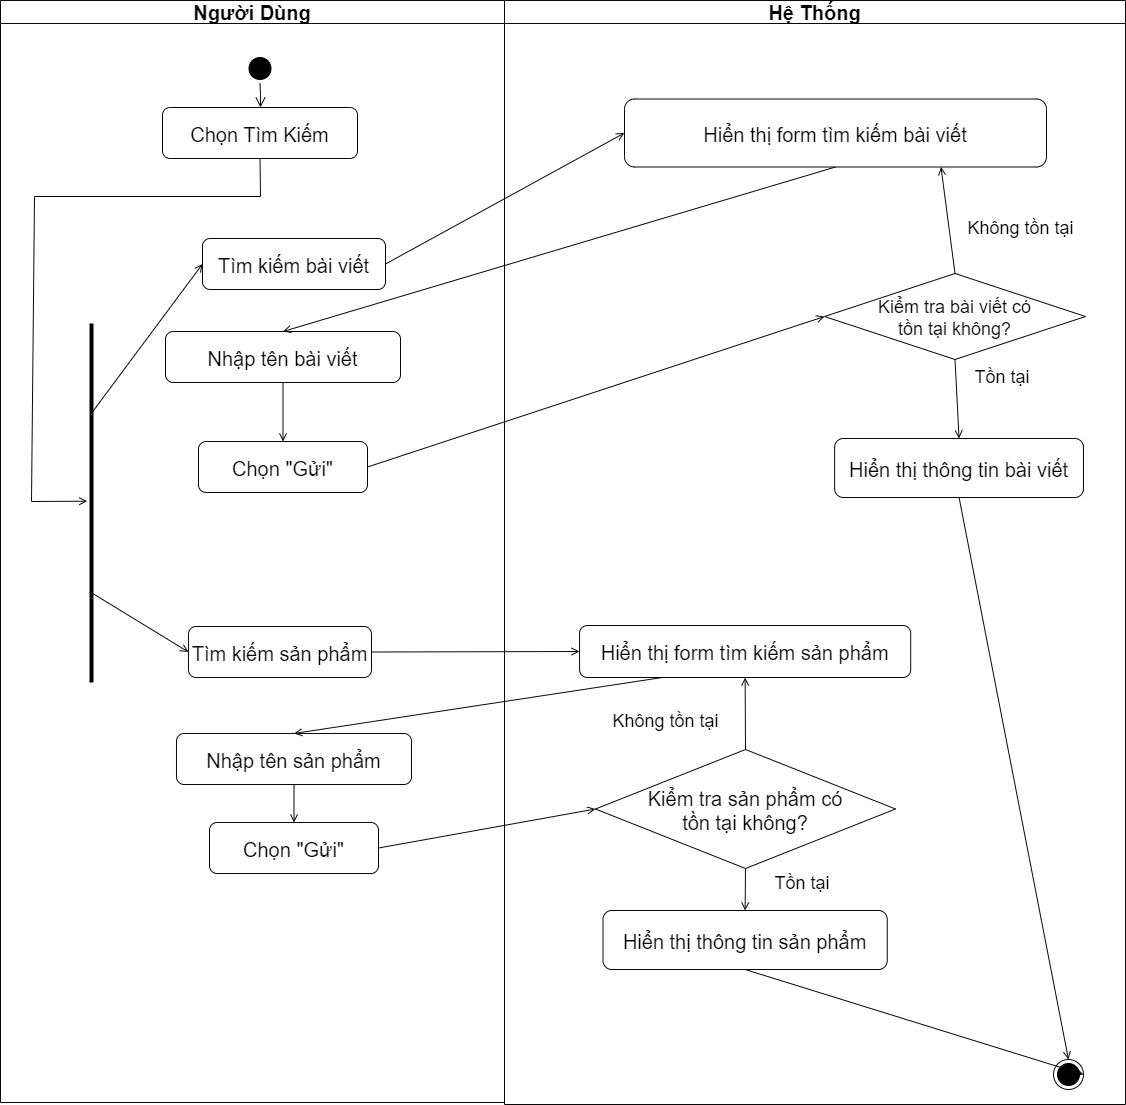

The diagram above was exported from draw.io. Its source (the exported page's mxGraphModel, read from the mxfile embedded in the PNG):
<mxGraphModel dx="2164" dy="1031" grid="0" gridSize="10" guides="1" tooltips="1" connect="1" arrows="1" fold="1" page="0" pageScale="1" pageWidth="1654" pageHeight="1169" math="0" shadow="0">
  <root>
    <mxCell id="0" />
    <mxCell id="1" parent="0" />
    <mxCell id="jMN6C6YXh4Vvcb6Tuvpx-1" value="Người Dùng" style="swimlane;whiteSpace=wrap;strokeColor=#080808;fontSize=20;" vertex="1" parent="1">
      <mxGeometry x="-64" y="27" width="504" height="1102" as="geometry" />
    </mxCell>
    <mxCell id="jMN6C6YXh4Vvcb6Tuvpx-2" value="" style="ellipse;shape=startState;fillColor=#000000;strokeColor=#080808;fontSize=20;" vertex="1" parent="jMN6C6YXh4Vvcb6Tuvpx-1">
      <mxGeometry x="244.5" y="53" width="30" height="30" as="geometry" />
    </mxCell>
    <mxCell id="jMN6C6YXh4Vvcb6Tuvpx-3" value="" style="edgeStyle=elbowEdgeStyle;elbow=horizontal;verticalAlign=bottom;endArrow=open;endSize=8;strokeColor=#080808;endFill=1;rounded=0;fontSize=20;" edge="1" parent="jMN6C6YXh4Vvcb6Tuvpx-1" source="jMN6C6YXh4Vvcb6Tuvpx-2" target="jMN6C6YXh4Vvcb6Tuvpx-4">
      <mxGeometry x="100" y="40" as="geometry">
        <mxPoint x="115" y="110" as="targetPoint" />
      </mxGeometry>
    </mxCell>
    <mxCell id="jMN6C6YXh4Vvcb6Tuvpx-4" value="Chọn Tìm Kiếm" style="strokeColor=#080808;rounded=1;fontSize=20;" vertex="1" parent="jMN6C6YXh4Vvcb6Tuvpx-1">
      <mxGeometry x="162" y="107" width="195" height="51" as="geometry" />
    </mxCell>
    <mxCell id="jMN6C6YXh4Vvcb6Tuvpx-5" value="Nhập tên sản phẩm" style="strokeColor=#080808;rounded=1;fontSize=20;" vertex="1" parent="jMN6C6YXh4Vvcb6Tuvpx-1">
      <mxGeometry x="176" y="733" width="235" height="51" as="geometry" />
    </mxCell>
    <mxCell id="jMN6C6YXh4Vvcb6Tuvpx-6" value="Chọn &quot;Gửi&quot;" style="strokeColor=#080808;rounded=1;fontSize=20;" vertex="1" parent="jMN6C6YXh4Vvcb6Tuvpx-1">
      <mxGeometry x="209" y="822" width="169" height="51" as="geometry" />
    </mxCell>
    <mxCell id="jMN6C6YXh4Vvcb6Tuvpx-7" value="" style="endArrow=open;strokeColor=#080808;endFill=1;rounded=0;fontSize=20;entryX=0.5;entryY=0;entryDx=0;entryDy=0;exitX=0.5;exitY=1;exitDx=0;exitDy=0;" edge="1" parent="jMN6C6YXh4Vvcb6Tuvpx-1" source="jMN6C6YXh4Vvcb6Tuvpx-5" target="jMN6C6YXh4Vvcb6Tuvpx-6">
      <mxGeometry relative="1" as="geometry">
        <mxPoint x="354.5" y="827" as="sourcePoint" />
        <mxPoint x="663" y="979" as="targetPoint" />
      </mxGeometry>
    </mxCell>
    <mxCell id="jMN6C6YXh4Vvcb6Tuvpx-29" value="" style="line;strokeWidth=4;html=1;fillColor=#000000;fontSize=14;direction=south;" vertex="1" parent="jMN6C6YXh4Vvcb6Tuvpx-1">
      <mxGeometry x="86" y="323" width="10" height="359" as="geometry" />
    </mxCell>
    <mxCell id="jMN6C6YXh4Vvcb6Tuvpx-30" value="" style="endArrow=open;strokeColor=#080808;endFill=1;rounded=0;fontSize=20;exitX=0.5;exitY=1;exitDx=0;exitDy=0;entryX=0.495;entryY=0.922;entryDx=0;entryDy=0;entryPerimeter=0;" edge="1" parent="jMN6C6YXh4Vvcb6Tuvpx-1" source="jMN6C6YXh4Vvcb6Tuvpx-4" target="jMN6C6YXh4Vvcb6Tuvpx-29">
      <mxGeometry relative="1" as="geometry">
        <mxPoint x="251.63" y="182" as="sourcePoint" />
        <mxPoint x="72" y="438" as="targetPoint" />
        <Array as="points">
          <mxPoint x="260" y="196" />
          <mxPoint x="34" y="196" />
          <mxPoint x="31" y="501" />
        </Array>
      </mxGeometry>
    </mxCell>
    <mxCell id="jMN6C6YXh4Vvcb6Tuvpx-32" value="" style="endArrow=open;strokeColor=#080808;endFill=1;rounded=0;fontSize=20;exitX=0.75;exitY=0.5;exitDx=0;exitDy=0;exitPerimeter=0;entryX=0;entryY=0.5;entryDx=0;entryDy=0;" edge="1" parent="jMN6C6YXh4Vvcb6Tuvpx-1" source="jMN6C6YXh4Vvcb6Tuvpx-29" target="0h_TxjbJocR7Dj-x7RJl-1">
      <mxGeometry relative="1" as="geometry">
        <mxPoint x="190" y="223" as="sourcePoint" />
        <mxPoint x="195" y="260" as="targetPoint" />
      </mxGeometry>
    </mxCell>
    <mxCell id="jMN6C6YXh4Vvcb6Tuvpx-33" value="" style="endArrow=open;strokeColor=#080808;endFill=1;rounded=0;fontSize=20;exitX=0.25;exitY=0.5;exitDx=0;exitDy=0;exitPerimeter=0;entryX=0;entryY=0.5;entryDx=0;entryDy=0;" edge="1" parent="jMN6C6YXh4Vvcb6Tuvpx-1" source="jMN6C6YXh4Vvcb6Tuvpx-29" target="0h_TxjbJocR7Dj-x7RJl-2">
      <mxGeometry relative="1" as="geometry">
        <mxPoint x="324" y="228" as="sourcePoint" />
        <mxPoint x="329" y="261" as="targetPoint" />
      </mxGeometry>
    </mxCell>
    <mxCell id="0h_TxjbJocR7Dj-x7RJl-1" value="Tìm kiếm sản phẩm" style="strokeColor=#080808;rounded=1;fontSize=20;" vertex="1" parent="jMN6C6YXh4Vvcb6Tuvpx-1">
      <mxGeometry x="188" y="626" width="183" height="51" as="geometry" />
    </mxCell>
    <mxCell id="0h_TxjbJocR7Dj-x7RJl-2" value="Tìm kiếm bài viết" style="strokeColor=#080808;rounded=1;fontSize=20;" vertex="1" parent="jMN6C6YXh4Vvcb6Tuvpx-1">
      <mxGeometry x="202" y="238" width="183" height="51" as="geometry" />
    </mxCell>
    <mxCell id="0h_TxjbJocR7Dj-x7RJl-3" value="Nhập tên bài viết" style="strokeColor=#080808;rounded=1;fontSize=20;" vertex="1" parent="jMN6C6YXh4Vvcb6Tuvpx-1">
      <mxGeometry x="165" y="331" width="235" height="51" as="geometry" />
    </mxCell>
    <mxCell id="0h_TxjbJocR7Dj-x7RJl-4" value="Chọn &quot;Gửi&quot;" style="strokeColor=#080808;rounded=1;fontSize=20;" vertex="1" parent="jMN6C6YXh4Vvcb6Tuvpx-1">
      <mxGeometry x="198" y="441" width="169" height="51" as="geometry" />
    </mxCell>
    <mxCell id="0h_TxjbJocR7Dj-x7RJl-5" value="" style="endArrow=open;strokeColor=#080808;endFill=1;rounded=0;fontSize=20;entryX=0.5;entryY=0;entryDx=0;entryDy=0;exitX=0.5;exitY=1;exitDx=0;exitDy=0;" edge="1" parent="jMN6C6YXh4Vvcb6Tuvpx-1" source="0h_TxjbJocR7Dj-x7RJl-3" target="0h_TxjbJocR7Dj-x7RJl-4">
      <mxGeometry relative="1" as="geometry">
        <mxPoint x="124.5" y="710" as="sourcePoint" />
        <mxPoint x="433" y="862" as="targetPoint" />
      </mxGeometry>
    </mxCell>
    <mxCell id="jMN6C6YXh4Vvcb6Tuvpx-8" value="Hệ Thống" style="swimlane;whiteSpace=wrap;strokeColor=#080808;fontSize=20;" vertex="1" parent="1">
      <mxGeometry x="440" y="27" width="621" height="1104" as="geometry" />
    </mxCell>
    <mxCell id="jMN6C6YXh4Vvcb6Tuvpx-9" value="" style="ellipse;shape=endState;fillColor=#000000;strokeColor=#080808;fontSize=20;" vertex="1" parent="jMN6C6YXh4Vvcb6Tuvpx-8">
      <mxGeometry x="549" y="1059" width="30" height="30" as="geometry" />
    </mxCell>
    <mxCell id="jMN6C6YXh4Vvcb6Tuvpx-10" value="" style="edgeStyle=none;strokeColor=#080808;endArrow=open;endFill=1;rounded=0;fontSize=20;exitX=0.5;exitY=1;exitDx=0;exitDy=0;entryX=0.5;entryY=0;entryDx=0;entryDy=0;" edge="1" parent="jMN6C6YXh4Vvcb6Tuvpx-8" source="jMN6C6YXh4Vvcb6Tuvpx-13" target="jMN6C6YXh4Vvcb6Tuvpx-20">
      <mxGeometry width="100" height="100" relative="1" as="geometry">
        <mxPoint x="257.87" y="1115" as="sourcePoint" />
        <mxPoint x="266.87" y="1040" as="targetPoint" />
      </mxGeometry>
    </mxCell>
    <mxCell id="jMN6C6YXh4Vvcb6Tuvpx-11" value="Hiển thị form tìm kiếm bài viết" style="strokeColor=#080808;rounded=1;fontSize=20;" vertex="1" parent="jMN6C6YXh4Vvcb6Tuvpx-8">
      <mxGeometry x="120" y="98.5" width="422" height="68" as="geometry" />
    </mxCell>
    <mxCell id="jMN6C6YXh4Vvcb6Tuvpx-13" value="Kiểm tra sản phẩm có&#10;tồn tại không?" style="rhombus;fillColor=#ffffff;strokeColor=#080808;fontSize=20;" vertex="1" parent="jMN6C6YXh4Vvcb6Tuvpx-8">
      <mxGeometry x="91" y="749" width="300" height="119" as="geometry" />
    </mxCell>
    <mxCell id="jMN6C6YXh4Vvcb6Tuvpx-14" value="Hiển thị form tìm kiếm sản phẩm" style="strokeColor=#080808;rounded=1;fontSize=20;" vertex="1" parent="jMN6C6YXh4Vvcb6Tuvpx-8">
      <mxGeometry x="75.06" y="625" width="331.13" height="52" as="geometry" />
    </mxCell>
    <mxCell id="jMN6C6YXh4Vvcb6Tuvpx-16" value="" style="endArrow=open;strokeColor=#080808;endFill=1;rounded=0;fontSize=20;exitX=0.5;exitY=0;exitDx=0;exitDy=0;entryX=0.5;entryY=1;entryDx=0;entryDy=0;" edge="1" parent="jMN6C6YXh4Vvcb6Tuvpx-8" source="jMN6C6YXh4Vvcb6Tuvpx-13" target="jMN6C6YXh4Vvcb6Tuvpx-14">
      <mxGeometry relative="1" as="geometry">
        <mxPoint x="275.87" y="784" as="sourcePoint" />
        <mxPoint x="241" y="687" as="targetPoint" />
      </mxGeometry>
    </mxCell>
    <mxCell id="jMN6C6YXh4Vvcb6Tuvpx-18" value="Không tồn tại" style="text;html=1;strokeColor=none;fillColor=none;align=center;verticalAlign=middle;whiteSpace=wrap;rounded=0;fontSize=18;" vertex="1" parent="jMN6C6YXh4Vvcb6Tuvpx-8">
      <mxGeometry x="454" y="213" width="125" height="30" as="geometry" />
    </mxCell>
    <mxCell id="jMN6C6YXh4Vvcb6Tuvpx-19" value="Tồn tại" style="text;html=1;strokeColor=none;fillColor=none;align=center;verticalAlign=middle;whiteSpace=wrap;rounded=0;fontSize=18;" vertex="1" parent="jMN6C6YXh4Vvcb6Tuvpx-8">
      <mxGeometry x="268.25" y="868" width="60" height="30" as="geometry" />
    </mxCell>
    <mxCell id="jMN6C6YXh4Vvcb6Tuvpx-20" value="Hiển thị thông tin sản phẩm" style="strokeColor=#080808;rounded=1;fontSize=20;" vertex="1" parent="jMN6C6YXh4Vvcb6Tuvpx-8">
      <mxGeometry x="98.5" y="910" width="284.25" height="59" as="geometry" />
    </mxCell>
    <mxCell id="jMN6C6YXh4Vvcb6Tuvpx-22" value="Hiển thị thông tin bài viết" style="strokeColor=#080808;rounded=1;fontSize=20;" vertex="1" parent="jMN6C6YXh4Vvcb6Tuvpx-8">
      <mxGeometry x="330.13" y="438" width="248.87" height="59" as="geometry" />
    </mxCell>
    <mxCell id="jMN6C6YXh4Vvcb6Tuvpx-24" value="" style="edgeStyle=none;strokeColor=#080808;endArrow=open;endFill=1;rounded=0;fontSize=20;exitX=0.5;exitY=1;exitDx=0;exitDy=0;entryX=1;entryY=0.5;entryDx=0;entryDy=0;" edge="1" parent="jMN6C6YXh4Vvcb6Tuvpx-8" source="jMN6C6YXh4Vvcb6Tuvpx-20" target="jMN6C6YXh4Vvcb6Tuvpx-9">
      <mxGeometry width="100" height="100" relative="1" as="geometry">
        <mxPoint x="262" y="562" as="sourcePoint" />
        <mxPoint x="260" y="660" as="targetPoint" />
      </mxGeometry>
    </mxCell>
    <mxCell id="jMN6C6YXh4Vvcb6Tuvpx-25" value="" style="edgeStyle=none;strokeColor=#080808;endArrow=open;endFill=1;rounded=0;fontSize=20;exitX=0.5;exitY=1;exitDx=0;exitDy=0;entryX=0.5;entryY=0;entryDx=0;entryDy=0;" edge="1" parent="jMN6C6YXh4Vvcb6Tuvpx-8" source="jMN6C6YXh4Vvcb6Tuvpx-22" target="jMN6C6YXh4Vvcb6Tuvpx-9">
      <mxGeometry width="100" height="100" relative="1" as="geometry">
        <mxPoint x="219.62499999999983" y="464" as="sourcePoint" />
        <mxPoint x="525" y="541" as="targetPoint" />
      </mxGeometry>
    </mxCell>
    <mxCell id="8JSQU2iY1vp8lW_1BBGB-3" value="Kiểm tra bài viết có&#10;tồn tại không?" style="rhombus;fillColor=#ffffff;strokeColor=#080808;fontSize=18;" vertex="1" parent="jMN6C6YXh4Vvcb6Tuvpx-8">
      <mxGeometry x="320" y="273" width="261" height="86" as="geometry" />
    </mxCell>
    <mxCell id="8JSQU2iY1vp8lW_1BBGB-4" value="" style="edgeStyle=none;strokeColor=#080808;endArrow=open;endFill=1;rounded=0;fontSize=20;exitX=0.5;exitY=1;exitDx=0;exitDy=0;entryX=0.5;entryY=0;entryDx=0;entryDy=0;" edge="1" parent="jMN6C6YXh4Vvcb6Tuvpx-8" source="8JSQU2iY1vp8lW_1BBGB-3" target="jMN6C6YXh4Vvcb6Tuvpx-22">
      <mxGeometry width="100" height="100" relative="1" as="geometry">
        <mxPoint x="534.19" y="298" as="sourcePoint" />
        <mxPoint x="219.62499999999983" y="405" as="targetPoint" />
      </mxGeometry>
    </mxCell>
    <mxCell id="8JSQU2iY1vp8lW_1BBGB-5" value="Tồn tại" style="text;html=1;strokeColor=none;fillColor=none;align=center;verticalAlign=middle;whiteSpace=wrap;rounded=0;fontSize=18;" vertex="1" parent="jMN6C6YXh4Vvcb6Tuvpx-8">
      <mxGeometry x="468" y="362" width="60" height="30" as="geometry" />
    </mxCell>
    <mxCell id="8JSQU2iY1vp8lW_1BBGB-6" value="Không tồn tại" style="text;html=1;strokeColor=none;fillColor=none;align=center;verticalAlign=middle;whiteSpace=wrap;rounded=0;fontSize=18;" vertex="1" parent="jMN6C6YXh4Vvcb6Tuvpx-8">
      <mxGeometry x="98.5" y="706" width="125" height="30" as="geometry" />
    </mxCell>
    <mxCell id="8JSQU2iY1vp8lW_1BBGB-7" value="" style="edgeStyle=none;strokeColor=#080808;endArrow=open;endFill=1;rounded=0;fontSize=20;exitX=0.5;exitY=0;exitDx=0;exitDy=0;entryX=0.75;entryY=1;entryDx=0;entryDy=0;" edge="1" parent="jMN6C6YXh4Vvcb6Tuvpx-8" source="8JSQU2iY1vp8lW_1BBGB-3" target="jMN6C6YXh4Vvcb6Tuvpx-11">
      <mxGeometry width="100" height="100" relative="1" as="geometry">
        <mxPoint x="163" y="581" as="sourcePoint" />
        <mxPoint x="163" y="664" as="targetPoint" />
      </mxGeometry>
    </mxCell>
    <mxCell id="jMN6C6YXh4Vvcb6Tuvpx-28" value="" style="endArrow=open;strokeColor=#080808;endFill=1;rounded=0;fontSize=20;entryX=0;entryY=0.5;entryDx=0;entryDy=0;exitX=1;exitY=0.5;exitDx=0;exitDy=0;" edge="1" parent="1" source="0h_TxjbJocR7Dj-x7RJl-1" target="jMN6C6YXh4Vvcb6Tuvpx-14">
      <mxGeometry relative="1" as="geometry">
        <mxPoint x="204" y="612" as="sourcePoint" />
        <mxPoint x="290" y="458" as="targetPoint" />
      </mxGeometry>
    </mxCell>
    <mxCell id="jMN6C6YXh4Vvcb6Tuvpx-27" value="" style="endArrow=open;strokeColor=#080808;endFill=1;rounded=0;fontSize=20;entryX=0;entryY=0.5;entryDx=0;entryDy=0;exitX=1;exitY=0.5;exitDx=0;exitDy=0;" edge="1" parent="1" source="0h_TxjbJocR7Dj-x7RJl-2" target="jMN6C6YXh4Vvcb6Tuvpx-11">
      <mxGeometry relative="1" as="geometry">
        <mxPoint x="106" y="377" as="sourcePoint" />
        <mxPoint x="476" y="417" as="targetPoint" />
      </mxGeometry>
    </mxCell>
    <mxCell id="0h_TxjbJocR7Dj-x7RJl-6" value="" style="endArrow=open;strokeColor=#080808;endFill=1;rounded=0;fontSize=20;entryX=0.5;entryY=0;entryDx=0;entryDy=0;exitX=0.25;exitY=1;exitDx=0;exitDy=0;" edge="1" parent="1" source="jMN6C6YXh4Vvcb6Tuvpx-14" target="jMN6C6YXh4Vvcb6Tuvpx-5">
      <mxGeometry relative="1" as="geometry">
        <mxPoint x="109" y="612" as="sourcePoint" />
        <mxPoint x="109" y="687" as="targetPoint" />
      </mxGeometry>
    </mxCell>
    <mxCell id="0h_TxjbJocR7Dj-x7RJl-7" value="" style="edgeStyle=none;strokeColor=#080808;endArrow=open;endFill=1;rounded=0;fontSize=20;exitX=0.5;exitY=1;exitDx=0;exitDy=0;entryX=0.5;entryY=0;entryDx=0;entryDy=0;" edge="1" parent="1" source="jMN6C6YXh4Vvcb6Tuvpx-11" target="0h_TxjbJocR7Dj-x7RJl-3">
      <mxGeometry width="100" height="100" relative="1" as="geometry">
        <mxPoint x="781" y="498" as="sourcePoint" />
        <mxPoint x="779" y="596" as="targetPoint" />
      </mxGeometry>
    </mxCell>
    <mxCell id="8JSQU2iY1vp8lW_1BBGB-8" value="" style="endArrow=open;strokeColor=#080808;endFill=1;rounded=0;fontSize=20;entryX=0;entryY=0.5;entryDx=0;entryDy=0;exitX=1;exitY=0.5;exitDx=0;exitDy=0;" edge="1" parent="1" source="jMN6C6YXh4Vvcb6Tuvpx-6" target="jMN6C6YXh4Vvcb6Tuvpx-13">
      <mxGeometry relative="1" as="geometry">
        <mxPoint x="317" y="689" as="sourcePoint" />
        <mxPoint x="525" y="688" as="targetPoint" />
      </mxGeometry>
    </mxCell>
    <mxCell id="8JSQU2iY1vp8lW_1BBGB-11" value="" style="endArrow=open;strokeColor=#080808;endFill=1;rounded=0;fontSize=20;entryX=0;entryY=0.5;entryDx=0;entryDy=0;exitX=1;exitY=0.5;exitDx=0;exitDy=0;" edge="1" parent="1" source="0h_TxjbJocR7Dj-x7RJl-4" target="8JSQU2iY1vp8lW_1BBGB-3">
      <mxGeometry relative="1" as="geometry">
        <mxPoint x="331" y="301" as="sourcePoint" />
        <mxPoint x="570" y="170" as="targetPoint" />
      </mxGeometry>
    </mxCell>
  </root>
</mxGraphModel>